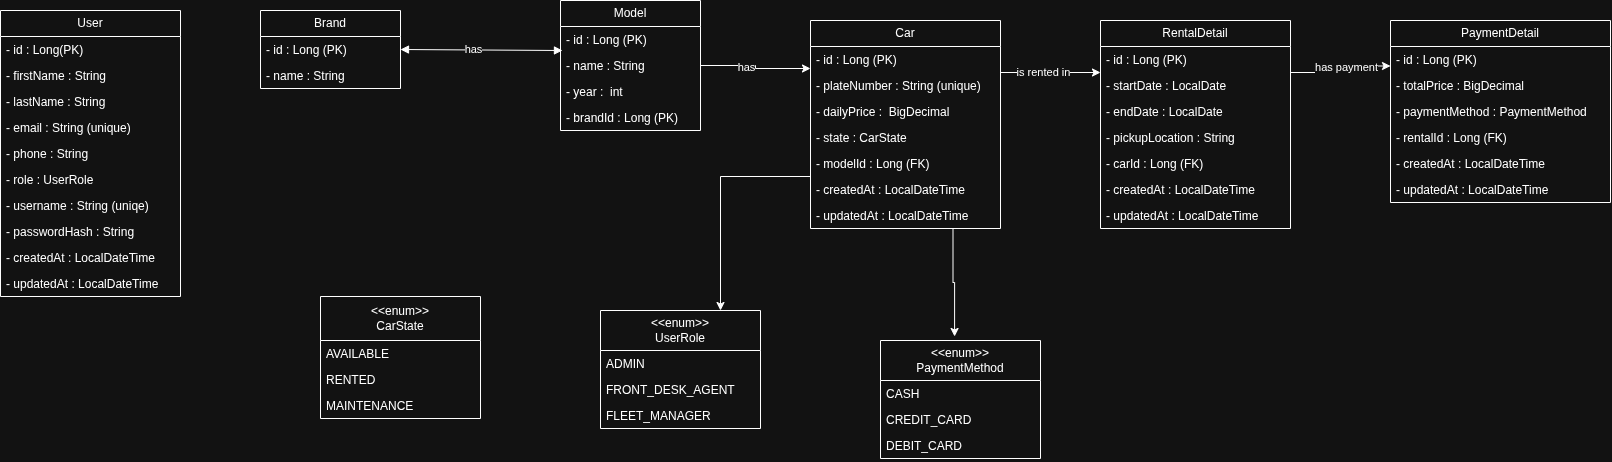

The diagram above was exported from draw.io. Its source (the exported page's mxGraphModel, read from the mxfile embedded in the PNG):
<mxGraphModel dx="860" dy="606" grid="1" gridSize="10" guides="1" tooltips="1" connect="1" arrows="1" fold="1" page="1" pageScale="1" pageWidth="850" pageHeight="1100" math="0" shadow="0">
  <root>
    <mxCell id="0" />
    <mxCell id="1" parent="0" />
    <mxCell id="xKU-Vy1MPt1BEANnod-M-5" parent="1" style="swimlane;fontStyle=0;childLayout=stackLayout;horizontal=1;startSize=26;fillColor=none;horizontalStack=0;resizeParent=1;resizeParentMax=0;resizeLast=0;collapsible=1;marginBottom=0;whiteSpace=wrap;html=1;" value="User" vertex="1">
      <mxGeometry height="286" width="180" x="20" y="140" as="geometry">
        <mxRectangle height="30" width="100" x="250" y="120" as="alternateBounds" />
      </mxGeometry>
    </mxCell>
    <mxCell id="xKU-Vy1MPt1BEANnod-M-6" parent="xKU-Vy1MPt1BEANnod-M-5" style="text;strokeColor=none;fillColor=none;align=left;verticalAlign=top;spacingLeft=4;spacingRight=4;overflow=hidden;rotatable=0;points=[[0,0.5],[1,0.5]];portConstraint=eastwest;whiteSpace=wrap;html=1;" value="- id : Long(PK)" vertex="1">
      <mxGeometry height="26" width="180" y="26" as="geometry" />
    </mxCell>
    <mxCell id="xKU-Vy1MPt1BEANnod-M-7" parent="xKU-Vy1MPt1BEANnod-M-5" style="text;strokeColor=none;fillColor=none;align=left;verticalAlign=top;spacingLeft=4;spacingRight=4;overflow=hidden;rotatable=0;points=[[0,0.5],[1,0.5]];portConstraint=eastwest;whiteSpace=wrap;html=1;" value="- firstName : String" vertex="1">
      <mxGeometry height="26" width="180" y="52" as="geometry" />
    </mxCell>
    <mxCell id="xKU-Vy1MPt1BEANnod-M-8" parent="xKU-Vy1MPt1BEANnod-M-5" style="text;strokeColor=none;fillColor=none;align=left;verticalAlign=top;spacingLeft=4;spacingRight=4;overflow=hidden;rotatable=0;points=[[0,0.5],[1,0.5]];portConstraint=eastwest;whiteSpace=wrap;html=1;" value="- lastName : String" vertex="1">
      <mxGeometry height="26" width="180" y="78" as="geometry" />
    </mxCell>
    <mxCell id="xKU-Vy1MPt1BEANnod-M-13" parent="xKU-Vy1MPt1BEANnod-M-5" style="text;strokeColor=none;fillColor=none;align=left;verticalAlign=top;spacingLeft=4;spacingRight=4;overflow=hidden;rotatable=0;points=[[0,0.5],[1,0.5]];portConstraint=eastwest;whiteSpace=wrap;html=1;" value="- email : String (unique)" vertex="1">
      <mxGeometry height="26" width="180" y="104" as="geometry" />
    </mxCell>
    <mxCell id="xKU-Vy1MPt1BEANnod-M-14" parent="xKU-Vy1MPt1BEANnod-M-5" style="text;strokeColor=none;fillColor=none;align=left;verticalAlign=top;spacingLeft=4;spacingRight=4;overflow=hidden;rotatable=0;points=[[0,0.5],[1,0.5]];portConstraint=eastwest;whiteSpace=wrap;html=1;" value="- phone : String" vertex="1">
      <mxGeometry height="26" width="180" y="130" as="geometry" />
    </mxCell>
    <mxCell id="xKU-Vy1MPt1BEANnod-M-15" parent="xKU-Vy1MPt1BEANnod-M-5" style="text;strokeColor=none;fillColor=none;align=left;verticalAlign=top;spacingLeft=4;spacingRight=4;overflow=hidden;rotatable=0;points=[[0,0.5],[1,0.5]];portConstraint=eastwest;whiteSpace=wrap;html=1;" value="- role : UserRole" vertex="1">
      <mxGeometry height="26" width="180" y="156" as="geometry" />
    </mxCell>
    <mxCell id="xKU-Vy1MPt1BEANnod-M-16" parent="xKU-Vy1MPt1BEANnod-M-5" style="text;strokeColor=none;fillColor=none;align=left;verticalAlign=top;spacingLeft=4;spacingRight=4;overflow=hidden;rotatable=0;points=[[0,0.5],[1,0.5]];portConstraint=eastwest;whiteSpace=wrap;html=1;" value="- username : String (uniqe)" vertex="1">
      <mxGeometry height="26" width="180" y="182" as="geometry" />
    </mxCell>
    <mxCell id="xKU-Vy1MPt1BEANnod-M-17" parent="xKU-Vy1MPt1BEANnod-M-5" style="text;strokeColor=none;fillColor=none;align=left;verticalAlign=top;spacingLeft=4;spacingRight=4;overflow=hidden;rotatable=0;points=[[0,0.5],[1,0.5]];portConstraint=eastwest;whiteSpace=wrap;html=1;" value="- passwordHash : String" vertex="1">
      <mxGeometry height="26" width="180" y="208" as="geometry" />
    </mxCell>
    <mxCell id="xKU-Vy1MPt1BEANnod-M-18" parent="xKU-Vy1MPt1BEANnod-M-5" style="text;strokeColor=none;fillColor=none;align=left;verticalAlign=top;spacingLeft=4;spacingRight=4;overflow=hidden;rotatable=0;points=[[0,0.5],[1,0.5]];portConstraint=eastwest;whiteSpace=wrap;html=1;" value="- createdAt : LocalDateTime" vertex="1">
      <mxGeometry height="26" width="180" y="234" as="geometry" />
    </mxCell>
    <mxCell id="xKU-Vy1MPt1BEANnod-M-19" parent="xKU-Vy1MPt1BEANnod-M-5" style="text;strokeColor=none;fillColor=none;align=left;verticalAlign=top;spacingLeft=4;spacingRight=4;overflow=hidden;rotatable=0;points=[[0,0.5],[1,0.5]];portConstraint=eastwest;whiteSpace=wrap;html=1;" value="- updatedAt : LocalDateTime" vertex="1">
      <mxGeometry height="26" width="180" y="260" as="geometry" />
    </mxCell>
    <mxCell id="xKU-Vy1MPt1BEANnod-M-20" parent="1" style="swimlane;fontStyle=0;childLayout=stackLayout;horizontal=1;startSize=26;fillColor=none;horizontalStack=0;resizeParent=1;resizeParentMax=0;resizeLast=0;collapsible=1;marginBottom=0;whiteSpace=wrap;html=1;" value="Brand" vertex="1">
      <mxGeometry height="78" width="140" x="280" y="140" as="geometry" />
    </mxCell>
    <mxCell id="xKU-Vy1MPt1BEANnod-M-21" parent="xKU-Vy1MPt1BEANnod-M-20" style="text;strokeColor=none;fillColor=none;align=left;verticalAlign=top;spacingLeft=4;spacingRight=4;overflow=hidden;rotatable=0;points=[[0,0.5],[1,0.5]];portConstraint=eastwest;whiteSpace=wrap;html=1;" value="- id : Long (PK)" vertex="1">
      <mxGeometry height="26" width="140" y="26" as="geometry" />
    </mxCell>
    <mxCell id="xKU-Vy1MPt1BEANnod-M-22" parent="xKU-Vy1MPt1BEANnod-M-20" style="text;strokeColor=none;fillColor=none;align=left;verticalAlign=top;spacingLeft=4;spacingRight=4;overflow=hidden;rotatable=0;points=[[0,0.5],[1,0.5]];portConstraint=eastwest;whiteSpace=wrap;html=1;" value="- name : String" vertex="1">
      <mxGeometry height="26" width="140" y="52" as="geometry" />
    </mxCell>
    <mxCell id="xKU-Vy1MPt1BEANnod-M-24" parent="1" style="swimlane;fontStyle=0;childLayout=stackLayout;horizontal=1;startSize=26;fillColor=none;horizontalStack=0;resizeParent=1;resizeParentMax=0;resizeLast=0;collapsible=1;marginBottom=0;whiteSpace=wrap;html=1;" value="Model" vertex="1">
      <mxGeometry height="130" width="140" x="580" y="130" as="geometry" />
    </mxCell>
    <mxCell id="xKU-Vy1MPt1BEANnod-M-25" parent="xKU-Vy1MPt1BEANnod-M-24" style="text;strokeColor=none;fillColor=none;align=left;verticalAlign=top;spacingLeft=4;spacingRight=4;overflow=hidden;rotatable=0;points=[[0,0.5],[1,0.5]];portConstraint=eastwest;whiteSpace=wrap;html=1;" value="- id : Long (PK)" vertex="1">
      <mxGeometry height="26" width="140" y="26" as="geometry" />
    </mxCell>
    <mxCell id="xKU-Vy1MPt1BEANnod-M-26" parent="xKU-Vy1MPt1BEANnod-M-24" style="text;strokeColor=none;fillColor=none;align=left;verticalAlign=top;spacingLeft=4;spacingRight=4;overflow=hidden;rotatable=0;points=[[0,0.5],[1,0.5]];portConstraint=eastwest;whiteSpace=wrap;html=1;" value="- name : String" vertex="1">
      <mxGeometry height="26" width="140" y="52" as="geometry" />
    </mxCell>
    <mxCell id="xKU-Vy1MPt1BEANnod-M-27" parent="xKU-Vy1MPt1BEANnod-M-24" style="text;strokeColor=none;fillColor=none;align=left;verticalAlign=top;spacingLeft=4;spacingRight=4;overflow=hidden;rotatable=0;points=[[0,0.5],[1,0.5]];portConstraint=eastwest;whiteSpace=wrap;html=1;" value="- year :&amp;nbsp; int" vertex="1">
      <mxGeometry height="26" width="140" y="78" as="geometry" />
    </mxCell>
    <mxCell id="xKU-Vy1MPt1BEANnod-M-28" parent="xKU-Vy1MPt1BEANnod-M-24" style="text;strokeColor=none;fillColor=none;align=left;verticalAlign=top;spacingLeft=4;spacingRight=4;overflow=hidden;rotatable=0;points=[[0,0.5],[1,0.5]];portConstraint=eastwest;whiteSpace=wrap;html=1;" value="- brandId : Long (PK)" vertex="1">
      <mxGeometry height="26" width="140" y="104" as="geometry" />
    </mxCell>
    <mxCell id="EfDFNwFKJ0Lpsa834nur-7" edge="1" parent="1" source="xKU-Vy1MPt1BEANnod-M-29" style="edgeStyle=orthogonalEdgeStyle;rounded=0;orthogonalLoop=1;jettySize=auto;html=1;exitX=1;exitY=0.25;exitDx=0;exitDy=0;entryX=0;entryY=0.25;entryDx=0;entryDy=0;" target="xKU-Vy1MPt1BEANnod-M-38">
      <mxGeometry relative="1" as="geometry" />
    </mxCell>
    <mxCell id="EfDFNwFKJ0Lpsa834nur-8" connectable="0" parent="EfDFNwFKJ0Lpsa834nur-7" style="edgeLabel;html=1;align=center;verticalAlign=middle;resizable=0;points=[];" value="is rented in" vertex="1">
      <mxGeometry relative="1" x="-0.16" y="1" as="geometry">
        <mxPoint as="offset" />
      </mxGeometry>
    </mxCell>
    <mxCell id="EfDFNwFKJ0Lpsa834nur-14" edge="1" parent="1" source="xKU-Vy1MPt1BEANnod-M-29" style="edgeStyle=orthogonalEdgeStyle;rounded=0;orthogonalLoop=1;jettySize=auto;html=1;exitX=0;exitY=0.75;exitDx=0;exitDy=0;entryX=0.75;entryY=0;entryDx=0;entryDy=0;" target="xKU-Vy1MPt1BEANnod-M-59">
      <mxGeometry relative="1" as="geometry" />
    </mxCell>
    <mxCell id="xKU-Vy1MPt1BEANnod-M-29" parent="1" style="swimlane;fontStyle=0;childLayout=stackLayout;horizontal=1;startSize=26;fillColor=none;horizontalStack=0;resizeParent=1;resizeParentMax=0;resizeLast=0;collapsible=1;marginBottom=0;whiteSpace=wrap;html=1;" value="Car" vertex="1">
      <mxGeometry height="208" width="190" x="830" y="150" as="geometry" />
    </mxCell>
    <mxCell id="xKU-Vy1MPt1BEANnod-M-30" parent="xKU-Vy1MPt1BEANnod-M-29" style="text;strokeColor=none;fillColor=none;align=left;verticalAlign=top;spacingLeft=4;spacingRight=4;overflow=hidden;rotatable=0;points=[[0,0.5],[1,0.5]];portConstraint=eastwest;whiteSpace=wrap;html=1;" value="- id : Long (PK)" vertex="1">
      <mxGeometry height="26" width="190" y="26" as="geometry" />
    </mxCell>
    <mxCell id="xKU-Vy1MPt1BEANnod-M-31" parent="xKU-Vy1MPt1BEANnod-M-29" style="text;strokeColor=none;fillColor=none;align=left;verticalAlign=top;spacingLeft=4;spacingRight=4;overflow=hidden;rotatable=0;points=[[0,0.5],[1,0.5]];portConstraint=eastwest;whiteSpace=wrap;html=1;" value="- plateNumber : String (unique)" vertex="1">
      <mxGeometry height="26" width="190" y="52" as="geometry" />
    </mxCell>
    <mxCell id="xKU-Vy1MPt1BEANnod-M-32" parent="xKU-Vy1MPt1BEANnod-M-29" style="text;strokeColor=none;fillColor=none;align=left;verticalAlign=top;spacingLeft=4;spacingRight=4;overflow=hidden;rotatable=0;points=[[0,0.5],[1,0.5]];portConstraint=eastwest;whiteSpace=wrap;html=1;" value="- dailyPrice :&amp;nbsp; BigDecimal" vertex="1">
      <mxGeometry height="26" width="190" y="78" as="geometry" />
    </mxCell>
    <mxCell id="xKU-Vy1MPt1BEANnod-M-33" parent="xKU-Vy1MPt1BEANnod-M-29" style="text;strokeColor=none;fillColor=none;align=left;verticalAlign=top;spacingLeft=4;spacingRight=4;overflow=hidden;rotatable=0;points=[[0,0.5],[1,0.5]];portConstraint=eastwest;whiteSpace=wrap;html=1;" value="- state : CarState" vertex="1">
      <mxGeometry height="26" width="190" y="104" as="geometry" />
    </mxCell>
    <mxCell id="xKU-Vy1MPt1BEANnod-M-35" parent="xKU-Vy1MPt1BEANnod-M-29" style="text;strokeColor=none;fillColor=none;align=left;verticalAlign=top;spacingLeft=4;spacingRight=4;overflow=hidden;rotatable=0;points=[[0,0.5],[1,0.5]];portConstraint=eastwest;whiteSpace=wrap;html=1;" value="- modelId : Long (FK)" vertex="1">
      <mxGeometry height="26" width="190" y="130" as="geometry" />
    </mxCell>
    <mxCell id="xKU-Vy1MPt1BEANnod-M-36" parent="xKU-Vy1MPt1BEANnod-M-29" style="text;strokeColor=none;fillColor=none;align=left;verticalAlign=top;spacingLeft=4;spacingRight=4;overflow=hidden;rotatable=0;points=[[0,0.5],[1,0.5]];portConstraint=eastwest;whiteSpace=wrap;html=1;" value="- createdAt : LocalDateTime" vertex="1">
      <mxGeometry height="26" width="190" y="156" as="geometry" />
    </mxCell>
    <mxCell id="xKU-Vy1MPt1BEANnod-M-37" parent="xKU-Vy1MPt1BEANnod-M-29" style="text;strokeColor=none;fillColor=none;align=left;verticalAlign=top;spacingLeft=4;spacingRight=4;overflow=hidden;rotatable=0;points=[[0,0.5],[1,0.5]];portConstraint=eastwest;whiteSpace=wrap;html=1;" value="- updatedAt : LocalDateTime" vertex="1">
      <mxGeometry height="26" width="190" y="182" as="geometry" />
    </mxCell>
    <mxCell id="EfDFNwFKJ0Lpsa834nur-11" edge="1" parent="1" source="xKU-Vy1MPt1BEANnod-M-38" style="edgeStyle=orthogonalEdgeStyle;rounded=0;orthogonalLoop=1;jettySize=auto;html=1;exitX=1;exitY=0.25;exitDx=0;exitDy=0;entryX=0;entryY=0.25;entryDx=0;entryDy=0;" target="xKU-Vy1MPt1BEANnod-M-46">
      <mxGeometry relative="1" as="geometry">
        <mxPoint x="1400" y="200" as="targetPoint" />
      </mxGeometry>
    </mxCell>
    <mxCell id="EfDFNwFKJ0Lpsa834nur-12" connectable="0" parent="EfDFNwFKJ0Lpsa834nur-11" style="edgeLabel;html=1;align=center;verticalAlign=middle;resizable=0;points=[];" value="has payment" vertex="1">
      <mxGeometry relative="1" x="0.1549" as="geometry">
        <mxPoint x="1" y="1" as="offset" />
      </mxGeometry>
    </mxCell>
    <mxCell id="xKU-Vy1MPt1BEANnod-M-38" parent="1" style="swimlane;fontStyle=0;childLayout=stackLayout;horizontal=1;startSize=26;fillColor=none;horizontalStack=0;resizeParent=1;resizeParentMax=0;resizeLast=0;collapsible=1;marginBottom=0;whiteSpace=wrap;html=1;" value="RentalDetail" vertex="1">
      <mxGeometry height="208" width="190" x="1120" y="150" as="geometry" />
    </mxCell>
    <mxCell id="xKU-Vy1MPt1BEANnod-M-39" parent="xKU-Vy1MPt1BEANnod-M-38" style="text;strokeColor=none;fillColor=none;align=left;verticalAlign=top;spacingLeft=4;spacingRight=4;overflow=hidden;rotatable=0;points=[[0,0.5],[1,0.5]];portConstraint=eastwest;whiteSpace=wrap;html=1;" value="- id : Long (PK)" vertex="1">
      <mxGeometry height="26" width="190" y="26" as="geometry" />
    </mxCell>
    <mxCell id="xKU-Vy1MPt1BEANnod-M-40" parent="xKU-Vy1MPt1BEANnod-M-38" style="text;strokeColor=none;fillColor=none;align=left;verticalAlign=top;spacingLeft=4;spacingRight=4;overflow=hidden;rotatable=0;points=[[0,0.5],[1,0.5]];portConstraint=eastwest;whiteSpace=wrap;html=1;" value="- startDate : LocalDate" vertex="1">
      <mxGeometry height="26" width="190" y="52" as="geometry" />
    </mxCell>
    <mxCell id="xKU-Vy1MPt1BEANnod-M-41" parent="xKU-Vy1MPt1BEANnod-M-38" style="text;strokeColor=none;fillColor=none;align=left;verticalAlign=top;spacingLeft=4;spacingRight=4;overflow=hidden;rotatable=0;points=[[0,0.5],[1,0.5]];portConstraint=eastwest;whiteSpace=wrap;html=1;" value="- endDate : LocalDate" vertex="1">
      <mxGeometry height="26" width="190" y="78" as="geometry" />
    </mxCell>
    <mxCell id="xKU-Vy1MPt1BEANnod-M-42" parent="xKU-Vy1MPt1BEANnod-M-38" style="text;strokeColor=none;fillColor=none;align=left;verticalAlign=top;spacingLeft=4;spacingRight=4;overflow=hidden;rotatable=0;points=[[0,0.5],[1,0.5]];portConstraint=eastwest;whiteSpace=wrap;html=1;" value="- pickupLocation : String" vertex="1">
      <mxGeometry height="26" width="190" y="104" as="geometry" />
    </mxCell>
    <mxCell id="xKU-Vy1MPt1BEANnod-M-43" parent="xKU-Vy1MPt1BEANnod-M-38" style="text;strokeColor=none;fillColor=none;align=left;verticalAlign=top;spacingLeft=4;spacingRight=4;overflow=hidden;rotatable=0;points=[[0,0.5],[1,0.5]];portConstraint=eastwest;whiteSpace=wrap;html=1;" value="- carId : Long (FK)" vertex="1">
      <mxGeometry height="26" width="190" y="130" as="geometry" />
    </mxCell>
    <mxCell id="xKU-Vy1MPt1BEANnod-M-44" parent="xKU-Vy1MPt1BEANnod-M-38" style="text;strokeColor=none;fillColor=none;align=left;verticalAlign=top;spacingLeft=4;spacingRight=4;overflow=hidden;rotatable=0;points=[[0,0.5],[1,0.5]];portConstraint=eastwest;whiteSpace=wrap;html=1;" value="- createdAt : LocalDateTime" vertex="1">
      <mxGeometry height="26" width="190" y="156" as="geometry" />
    </mxCell>
    <mxCell id="xKU-Vy1MPt1BEANnod-M-45" parent="xKU-Vy1MPt1BEANnod-M-38" style="text;strokeColor=none;fillColor=none;align=left;verticalAlign=top;spacingLeft=4;spacingRight=4;overflow=hidden;rotatable=0;points=[[0,0.5],[1,0.5]];portConstraint=eastwest;whiteSpace=wrap;html=1;" value="- updatedAt : LocalDateTime" vertex="1">
      <mxGeometry height="26" width="190" y="182" as="geometry" />
    </mxCell>
    <mxCell id="xKU-Vy1MPt1BEANnod-M-46" parent="1" style="swimlane;fontStyle=0;childLayout=stackLayout;horizontal=1;startSize=26;fillColor=none;horizontalStack=0;resizeParent=1;resizeParentMax=0;resizeLast=0;collapsible=1;marginBottom=0;whiteSpace=wrap;html=1;" value="PaymentDetail" vertex="1">
      <mxGeometry height="182" width="220" x="1410" y="150" as="geometry" />
    </mxCell>
    <mxCell id="xKU-Vy1MPt1BEANnod-M-47" parent="xKU-Vy1MPt1BEANnod-M-46" style="text;strokeColor=none;fillColor=none;align=left;verticalAlign=top;spacingLeft=4;spacingRight=4;overflow=hidden;rotatable=0;points=[[0,0.5],[1,0.5]];portConstraint=eastwest;whiteSpace=wrap;html=1;" value="- id : Long (PK)" vertex="1">
      <mxGeometry height="26" width="220" y="26" as="geometry" />
    </mxCell>
    <mxCell id="xKU-Vy1MPt1BEANnod-M-48" parent="xKU-Vy1MPt1BEANnod-M-46" style="text;strokeColor=none;fillColor=none;align=left;verticalAlign=top;spacingLeft=4;spacingRight=4;overflow=hidden;rotatable=0;points=[[0,0.5],[1,0.5]];portConstraint=eastwest;whiteSpace=wrap;html=1;" value="- totalPrice : BigDecimal" vertex="1">
      <mxGeometry height="26" width="220" y="52" as="geometry" />
    </mxCell>
    <mxCell id="xKU-Vy1MPt1BEANnod-M-49" parent="xKU-Vy1MPt1BEANnod-M-46" style="text;strokeColor=none;fillColor=none;align=left;verticalAlign=top;spacingLeft=4;spacingRight=4;overflow=hidden;rotatable=0;points=[[0,0.5],[1,0.5]];portConstraint=eastwest;whiteSpace=wrap;html=1;" value="- paymentMethod : PaymentMethod" vertex="1">
      <mxGeometry height="26" width="220" y="78" as="geometry" />
    </mxCell>
    <mxCell id="xKU-Vy1MPt1BEANnod-M-50" parent="xKU-Vy1MPt1BEANnod-M-46" style="text;strokeColor=none;fillColor=none;align=left;verticalAlign=top;spacingLeft=4;spacingRight=4;overflow=hidden;rotatable=0;points=[[0,0.5],[1,0.5]];portConstraint=eastwest;whiteSpace=wrap;html=1;" value="- rentalId : Long (FK)" vertex="1">
      <mxGeometry height="26" width="220" y="104" as="geometry" />
    </mxCell>
    <mxCell id="xKU-Vy1MPt1BEANnod-M-52" parent="xKU-Vy1MPt1BEANnod-M-46" style="text;strokeColor=none;fillColor=none;align=left;verticalAlign=top;spacingLeft=4;spacingRight=4;overflow=hidden;rotatable=0;points=[[0,0.5],[1,0.5]];portConstraint=eastwest;whiteSpace=wrap;html=1;" value="- createdAt : LocalDateTime" vertex="1">
      <mxGeometry height="26" width="220" y="130" as="geometry" />
    </mxCell>
    <mxCell id="xKU-Vy1MPt1BEANnod-M-53" parent="xKU-Vy1MPt1BEANnod-M-46" style="text;strokeColor=none;fillColor=none;align=left;verticalAlign=top;spacingLeft=4;spacingRight=4;overflow=hidden;rotatable=0;points=[[0,0.5],[1,0.5]];portConstraint=eastwest;whiteSpace=wrap;html=1;" value="- updatedAt : LocalDateTime" vertex="1">
      <mxGeometry height="26" width="220" y="156" as="geometry" />
    </mxCell>
    <mxCell id="xKU-Vy1MPt1BEANnod-M-55" parent="1" style="swimlane;fontStyle=0;childLayout=stackLayout;horizontal=1;startSize=44;fillColor=none;horizontalStack=0;resizeParent=1;resizeParentMax=0;resizeLast=0;collapsible=1;marginBottom=0;whiteSpace=wrap;html=1;" value="&amp;lt;&amp;lt;enum&amp;gt;&amp;gt;&lt;div&gt;&lt;span style=&quot;background-color: transparent; color: light-dark(rgb(0, 0, 0), rgb(255, 255, 255));&quot;&gt;CarState&lt;/span&gt;&lt;/div&gt;" vertex="1">
      <mxGeometry height="122" width="160" x="340" y="426" as="geometry" />
    </mxCell>
    <mxCell id="xKU-Vy1MPt1BEANnod-M-56" parent="xKU-Vy1MPt1BEANnod-M-55" style="text;strokeColor=none;fillColor=none;align=left;verticalAlign=top;spacingLeft=4;spacingRight=4;overflow=hidden;rotatable=0;points=[[0,0.5],[1,0.5]];portConstraint=eastwest;whiteSpace=wrap;html=1;" value="AVAILABLE" vertex="1">
      <mxGeometry height="26" width="160" y="44" as="geometry" />
    </mxCell>
    <mxCell id="xKU-Vy1MPt1BEANnod-M-57" parent="xKU-Vy1MPt1BEANnod-M-55" style="text;strokeColor=none;fillColor=none;align=left;verticalAlign=top;spacingLeft=4;spacingRight=4;overflow=hidden;rotatable=0;points=[[0,0.5],[1,0.5]];portConstraint=eastwest;whiteSpace=wrap;html=1;" value="RENTED" vertex="1">
      <mxGeometry height="26" width="160" y="70" as="geometry" />
    </mxCell>
    <mxCell id="xKU-Vy1MPt1BEANnod-M-58" parent="xKU-Vy1MPt1BEANnod-M-55" style="text;strokeColor=none;fillColor=none;align=left;verticalAlign=top;spacingLeft=4;spacingRight=4;overflow=hidden;rotatable=0;points=[[0,0.5],[1,0.5]];portConstraint=eastwest;whiteSpace=wrap;html=1;" value="MAINTENANCE" vertex="1">
      <mxGeometry height="26" width="160" y="96" as="geometry" />
    </mxCell>
    <mxCell id="xKU-Vy1MPt1BEANnod-M-59" parent="1" style="swimlane;fontStyle=0;childLayout=stackLayout;horizontal=1;startSize=40;fillColor=none;horizontalStack=0;resizeParent=1;resizeParentMax=0;resizeLast=0;collapsible=1;marginBottom=0;whiteSpace=wrap;html=1;" value="&amp;lt;&amp;lt;enum&amp;gt;&amp;gt;&lt;div&gt;UserRole&lt;/div&gt;" vertex="1">
      <mxGeometry height="118" width="160" x="620" y="440" as="geometry" />
    </mxCell>
    <mxCell id="xKU-Vy1MPt1BEANnod-M-60" parent="xKU-Vy1MPt1BEANnod-M-59" style="text;strokeColor=none;fillColor=none;align=left;verticalAlign=top;spacingLeft=4;spacingRight=4;overflow=hidden;rotatable=0;points=[[0,0.5],[1,0.5]];portConstraint=eastwest;whiteSpace=wrap;html=1;" value="ADMIN" vertex="1">
      <mxGeometry height="26" width="160" y="40" as="geometry" />
    </mxCell>
    <mxCell id="xKU-Vy1MPt1BEANnod-M-61" parent="xKU-Vy1MPt1BEANnod-M-59" style="text;strokeColor=none;fillColor=none;align=left;verticalAlign=top;spacingLeft=4;spacingRight=4;overflow=hidden;rotatable=0;points=[[0,0.5],[1,0.5]];portConstraint=eastwest;whiteSpace=wrap;html=1;" value="FRONT_DESK_AGENT" vertex="1">
      <mxGeometry height="26" width="160" y="66" as="geometry" />
    </mxCell>
    <mxCell id="xKU-Vy1MPt1BEANnod-M-62" parent="xKU-Vy1MPt1BEANnod-M-59" style="text;strokeColor=none;fillColor=none;align=left;verticalAlign=top;spacingLeft=4;spacingRight=4;overflow=hidden;rotatable=0;points=[[0,0.5],[1,0.5]];portConstraint=eastwest;whiteSpace=wrap;html=1;" value="FLEET_MANAGER" vertex="1">
      <mxGeometry height="26" width="160" y="92" as="geometry" />
    </mxCell>
    <mxCell id="xKU-Vy1MPt1BEANnod-M-63" parent="1" style="swimlane;fontStyle=0;childLayout=stackLayout;horizontal=1;startSize=40;fillColor=none;horizontalStack=0;resizeParent=1;resizeParentMax=0;resizeLast=0;collapsible=1;marginBottom=0;whiteSpace=wrap;html=1;" value="&amp;lt;&amp;lt;enum&amp;gt;&amp;gt;&lt;div&gt;PaymentMethod&lt;/div&gt;" vertex="1">
      <mxGeometry height="118" width="160" x="900" y="470" as="geometry" />
    </mxCell>
    <mxCell id="xKU-Vy1MPt1BEANnod-M-64" parent="xKU-Vy1MPt1BEANnod-M-63" style="text;strokeColor=none;fillColor=none;align=left;verticalAlign=top;spacingLeft=4;spacingRight=4;overflow=hidden;rotatable=0;points=[[0,0.5],[1,0.5]];portConstraint=eastwest;whiteSpace=wrap;html=1;" value="CASH" vertex="1">
      <mxGeometry height="26" width="160" y="40" as="geometry" />
    </mxCell>
    <mxCell id="xKU-Vy1MPt1BEANnod-M-65" parent="xKU-Vy1MPt1BEANnod-M-63" style="text;strokeColor=none;fillColor=none;align=left;verticalAlign=top;spacingLeft=4;spacingRight=4;overflow=hidden;rotatable=0;points=[[0,0.5],[1,0.5]];portConstraint=eastwest;whiteSpace=wrap;html=1;" value="CREDIT_CARD" vertex="1">
      <mxGeometry height="26" width="160" y="66" as="geometry" />
    </mxCell>
    <mxCell id="xKU-Vy1MPt1BEANnod-M-66" parent="xKU-Vy1MPt1BEANnod-M-63" style="text;strokeColor=none;fillColor=none;align=left;verticalAlign=top;spacingLeft=4;spacingRight=4;overflow=hidden;rotatable=0;points=[[0,0.5],[1,0.5]];portConstraint=eastwest;whiteSpace=wrap;html=1;" value="DEBIT_CARD" vertex="1">
      <mxGeometry height="26" width="160" y="92" as="geometry" />
    </mxCell>
    <mxCell id="EfDFNwFKJ0Lpsa834nur-1" edge="1" parent="1" source="xKU-Vy1MPt1BEANnod-M-20" style="endArrow=block;startArrow=block;endFill=1;startFill=1;html=1;rounded=0;exitX=1;exitY=0.5;exitDx=0;exitDy=0;entryX=0.014;entryY=0.923;entryDx=0;entryDy=0;entryPerimeter=0;" target="xKU-Vy1MPt1BEANnod-M-25" value="">
      <mxGeometry relative="1" width="160" as="geometry">
        <mxPoint x="450" y="178.5" as="sourcePoint" />
        <mxPoint x="575.94" y="177.01" as="targetPoint" />
      </mxGeometry>
    </mxCell>
    <mxCell id="EfDFNwFKJ0Lpsa834nur-3" connectable="0" parent="EfDFNwFKJ0Lpsa834nur-1" style="edgeLabel;html=1;align=center;verticalAlign=middle;resizable=0;points=[];" value="has" vertex="1">
      <mxGeometry relative="1" x="-0.1104" y="1" as="geometry">
        <mxPoint as="offset" />
      </mxGeometry>
    </mxCell>
    <mxCell id="EfDFNwFKJ0Lpsa834nur-4" edge="1" parent="1" source="xKU-Vy1MPt1BEANnod-M-24" style="edgeStyle=orthogonalEdgeStyle;rounded=0;orthogonalLoop=1;jettySize=auto;html=1;exitX=1;exitY=0.5;exitDx=0;exitDy=0;entryX=0;entryY=0.846;entryDx=0;entryDy=0;entryPerimeter=0;" target="xKU-Vy1MPt1BEANnod-M-30">
      <mxGeometry relative="1" as="geometry" />
    </mxCell>
    <mxCell id="EfDFNwFKJ0Lpsa834nur-5" connectable="0" parent="EfDFNwFKJ0Lpsa834nur-4" style="edgeLabel;html=1;align=center;verticalAlign=middle;resizable=0;points=[];" value="has" vertex="1">
      <mxGeometry relative="1" x="-0.2035" y="-1" as="geometry">
        <mxPoint as="offset" />
      </mxGeometry>
    </mxCell>
    <mxCell id="EfDFNwFKJ0Lpsa834nur-16" edge="1" parent="1" source="xKU-Vy1MPt1BEANnod-M-29" style="edgeStyle=orthogonalEdgeStyle;rounded=0;orthogonalLoop=1;jettySize=auto;html=1;exitX=0.75;exitY=1;exitDx=0;exitDy=0;">
      <mxGeometry relative="1" as="geometry">
        <mxPoint x="974.08" y="465.99" as="targetPoint" />
      </mxGeometry>
    </mxCell>
  </root>
</mxGraphModel>